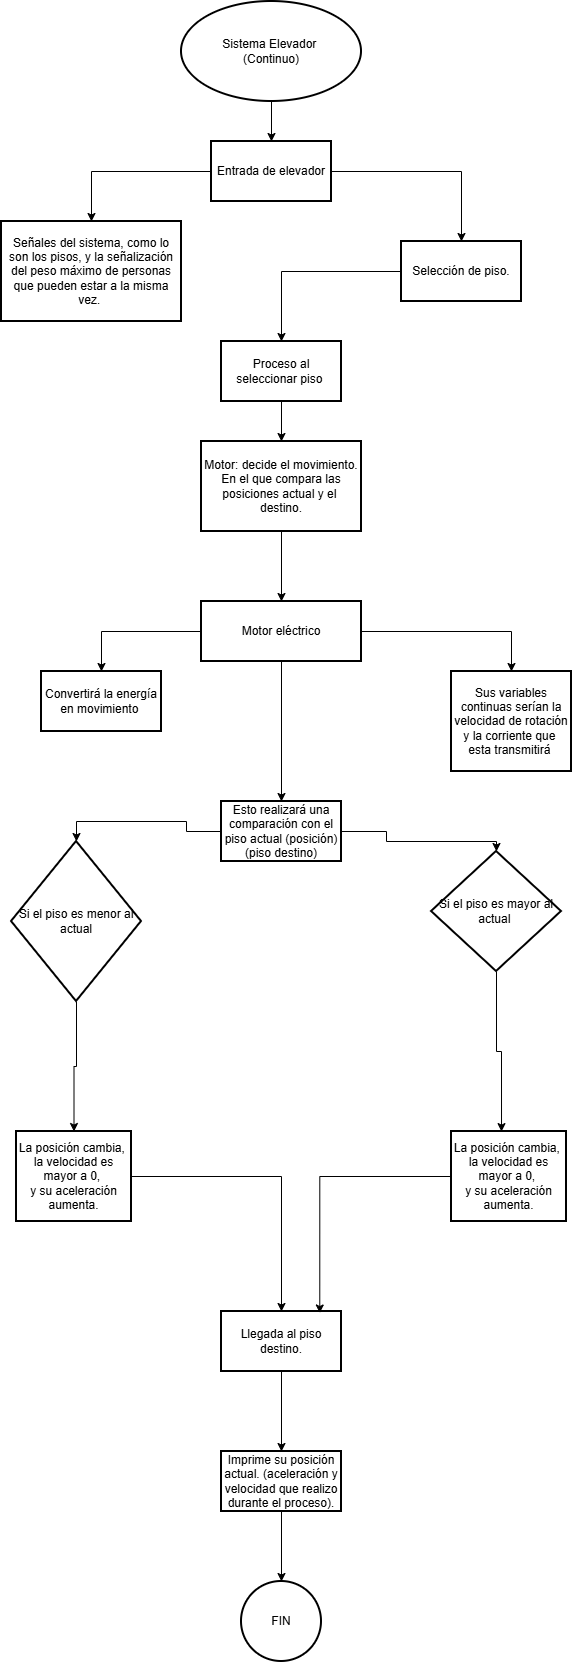

The diagram above was exported from draw.io. Its source (the exported page's mxGraphModel, read from the mxfile embedded in the PNG):
<mxGraphModel dx="715" dy="410" grid="1" gridSize="10" guides="1" tooltips="1" connect="1" arrows="1" fold="1" page="1" pageScale="1" pageWidth="827" pageHeight="1169" math="0" shadow="0">
  <root>
    <mxCell id="0" />
    <mxCell id="1" parent="0" />
    <mxCell id="DlbCC9ZqkaxJDJBdJmo_-5" edge="1" parent="1" source="DlbCC9ZqkaxJDJBdJmo_-1" style="edgeStyle=orthogonalEdgeStyle;rounded=0;orthogonalLoop=1;jettySize=auto;html=1;" target="DlbCC9ZqkaxJDJBdJmo_-4" value="">
      <mxGeometry relative="1" as="geometry" />
    </mxCell>
    <mxCell id="DlbCC9ZqkaxJDJBdJmo_-1" parent="1" style="strokeWidth=2;html=1;shape=mxgraph.flowchart.start_2;whiteSpace=wrap;" value="Sistema Elevador&amp;nbsp;&lt;div&gt;(Continuo)&lt;/div&gt;" vertex="1">
      <mxGeometry height="100" width="180" x="340" y="40" as="geometry" />
    </mxCell>
    <mxCell id="DlbCC9ZqkaxJDJBdJmo_-7" edge="1" parent="1" source="DlbCC9ZqkaxJDJBdJmo_-4" style="edgeStyle=orthogonalEdgeStyle;rounded=0;orthogonalLoop=1;jettySize=auto;html=1;" target="DlbCC9ZqkaxJDJBdJmo_-6" value="">
      <mxGeometry relative="1" as="geometry" />
    </mxCell>
    <mxCell id="DlbCC9ZqkaxJDJBdJmo_-11" edge="1" parent="1" source="DlbCC9ZqkaxJDJBdJmo_-4" style="edgeStyle=orthogonalEdgeStyle;rounded=0;orthogonalLoop=1;jettySize=auto;html=1;" target="DlbCC9ZqkaxJDJBdJmo_-10" value="">
      <mxGeometry relative="1" as="geometry" />
    </mxCell>
    <mxCell id="DlbCC9ZqkaxJDJBdJmo_-4" parent="1" style="whiteSpace=wrap;html=1;strokeWidth=2;" value="Entrada de elevador" vertex="1">
      <mxGeometry height="60" width="120" x="370" y="180" as="geometry" />
    </mxCell>
    <mxCell id="DlbCC9ZqkaxJDJBdJmo_-6" parent="1" style="whiteSpace=wrap;html=1;strokeWidth=2;" value="Señales del sistema, como lo son los pisos, y la señalización del peso máximo de personas que pueden estar a la misma vez.&amp;nbsp;" vertex="1">
      <mxGeometry height="100" width="180" x="160" y="260" as="geometry" />
    </mxCell>
    <mxCell id="DlbCC9ZqkaxJDJBdJmo_-13" edge="1" parent="1" source="DlbCC9ZqkaxJDJBdJmo_-10" style="edgeStyle=orthogonalEdgeStyle;rounded=0;orthogonalLoop=1;jettySize=auto;html=1;" target="DlbCC9ZqkaxJDJBdJmo_-12" value="">
      <mxGeometry relative="1" as="geometry" />
    </mxCell>
    <mxCell id="DlbCC9ZqkaxJDJBdJmo_-10" parent="1" style="whiteSpace=wrap;html=1;strokeWidth=2;" value="Selección de piso." vertex="1">
      <mxGeometry height="60" width="120" x="560" y="280" as="geometry" />
    </mxCell>
    <mxCell id="DlbCC9ZqkaxJDJBdJmo_-15" edge="1" parent="1" source="DlbCC9ZqkaxJDJBdJmo_-12" style="edgeStyle=orthogonalEdgeStyle;rounded=0;orthogonalLoop=1;jettySize=auto;html=1;" target="DlbCC9ZqkaxJDJBdJmo_-14" value="">
      <mxGeometry relative="1" as="geometry" />
    </mxCell>
    <mxCell id="DlbCC9ZqkaxJDJBdJmo_-12" parent="1" style="whiteSpace=wrap;html=1;strokeWidth=2;" value="Proceso al seleccionar piso&amp;nbsp;" vertex="1">
      <mxGeometry height="60" width="120" x="380" y="380" as="geometry" />
    </mxCell>
    <mxCell id="DlbCC9ZqkaxJDJBdJmo_-17" edge="1" parent="1" source="DlbCC9ZqkaxJDJBdJmo_-14" style="edgeStyle=orthogonalEdgeStyle;rounded=0;orthogonalLoop=1;jettySize=auto;html=1;" target="DlbCC9ZqkaxJDJBdJmo_-16" value="">
      <mxGeometry relative="1" as="geometry" />
    </mxCell>
    <mxCell id="DlbCC9ZqkaxJDJBdJmo_-14" parent="1" style="whiteSpace=wrap;html=1;strokeWidth=2;" value="Motor: decide el movimiento. En el que compara las posiciones actual y el&amp;nbsp; destino." vertex="1">
      <mxGeometry height="90" width="160" x="360" y="480" as="geometry" />
    </mxCell>
    <mxCell id="DlbCC9ZqkaxJDJBdJmo_-19" edge="1" parent="1" source="DlbCC9ZqkaxJDJBdJmo_-16" style="edgeStyle=orthogonalEdgeStyle;rounded=0;orthogonalLoop=1;jettySize=auto;html=1;" target="DlbCC9ZqkaxJDJBdJmo_-18" value="">
      <mxGeometry relative="1" as="geometry" />
    </mxCell>
    <mxCell id="DlbCC9ZqkaxJDJBdJmo_-21" edge="1" parent="1" source="DlbCC9ZqkaxJDJBdJmo_-16" style="edgeStyle=orthogonalEdgeStyle;rounded=0;orthogonalLoop=1;jettySize=auto;html=1;" target="DlbCC9ZqkaxJDJBdJmo_-20" value="">
      <mxGeometry relative="1" as="geometry" />
    </mxCell>
    <mxCell id="DlbCC9ZqkaxJDJBdJmo_-30" edge="1" parent="1" source="DlbCC9ZqkaxJDJBdJmo_-16" style="edgeStyle=orthogonalEdgeStyle;rounded=0;orthogonalLoop=1;jettySize=auto;html=1;" target="DlbCC9ZqkaxJDJBdJmo_-29" value="">
      <mxGeometry relative="1" as="geometry" />
    </mxCell>
    <mxCell id="DlbCC9ZqkaxJDJBdJmo_-16" parent="1" style="whiteSpace=wrap;html=1;strokeWidth=2;" value="Motor eléctrico" vertex="1">
      <mxGeometry height="60" width="160" x="360" y="640" as="geometry" />
    </mxCell>
    <mxCell id="DlbCC9ZqkaxJDJBdJmo_-18" parent="1" style="whiteSpace=wrap;html=1;strokeWidth=2;" value="Convertirá la energía en movimiento&amp;nbsp;" vertex="1">
      <mxGeometry height="60" width="120" x="200" y="710" as="geometry" />
    </mxCell>
    <mxCell id="DlbCC9ZqkaxJDJBdJmo_-20" parent="1" style="whiteSpace=wrap;html=1;strokeWidth=2;" value="Sus variables continuas serían la velocidad de rotación y la corriente que&amp;nbsp; esta transmitirá&amp;nbsp;" vertex="1">
      <mxGeometry height="100" width="120" x="610" y="710" as="geometry" />
    </mxCell>
    <mxCell id="DlbCC9ZqkaxJDJBdJmo_-34" edge="1" parent="1" source="DlbCC9ZqkaxJDJBdJmo_-29" style="edgeStyle=orthogonalEdgeStyle;rounded=0;orthogonalLoop=1;jettySize=auto;html=1;" target="DlbCC9ZqkaxJDJBdJmo_-33" value="">
      <mxGeometry relative="1" as="geometry">
        <Array as="points">
          <mxPoint x="345" y="870" />
          <mxPoint x="345" y="860" />
        </Array>
      </mxGeometry>
    </mxCell>
    <mxCell id="DlbCC9ZqkaxJDJBdJmo_-36" edge="1" parent="1" source="DlbCC9ZqkaxJDJBdJmo_-29" style="edgeStyle=orthogonalEdgeStyle;rounded=0;orthogonalLoop=1;jettySize=auto;html=1;" target="DlbCC9ZqkaxJDJBdJmo_-35" value="">
      <mxGeometry relative="1" as="geometry">
        <Array as="points">
          <mxPoint x="545" y="870" />
          <mxPoint x="545" y="880" />
          <mxPoint x="655" y="880" />
        </Array>
      </mxGeometry>
    </mxCell>
    <mxCell id="DlbCC9ZqkaxJDJBdJmo_-29" parent="1" style="whiteSpace=wrap;html=1;strokeWidth=2;" value="Esto realizará una comparación con el piso actual (posición) (piso destino)" vertex="1">
      <mxGeometry height="60" width="120" x="380" y="840" as="geometry" />
    </mxCell>
    <mxCell id="DlbCC9ZqkaxJDJBdJmo_-38" edge="1" parent="1" source="DlbCC9ZqkaxJDJBdJmo_-33" style="edgeStyle=orthogonalEdgeStyle;rounded=0;orthogonalLoop=1;jettySize=auto;html=1;" target="DlbCC9ZqkaxJDJBdJmo_-37" value="">
      <mxGeometry relative="1" as="geometry" />
    </mxCell>
    <mxCell id="DlbCC9ZqkaxJDJBdJmo_-33" parent="1" style="rhombus;whiteSpace=wrap;html=1;strokeWidth=2;" value="Si el piso es menor al actual" vertex="1">
      <mxGeometry height="160" width="130" x="170" y="880" as="geometry" />
    </mxCell>
    <mxCell id="DlbCC9ZqkaxJDJBdJmo_-35" parent="1" style="rhombus;whiteSpace=wrap;html=1;strokeWidth=2;" value="Si el piso es mayor al actual&amp;nbsp;" vertex="1">
      <mxGeometry height="120" width="130" x="590" y="890" as="geometry" />
    </mxCell>
    <mxCell id="DlbCC9ZqkaxJDJBdJmo_-42" edge="1" parent="1" source="DlbCC9ZqkaxJDJBdJmo_-37" style="edgeStyle=orthogonalEdgeStyle;rounded=0;orthogonalLoop=1;jettySize=auto;html=1;" target="DlbCC9ZqkaxJDJBdJmo_-41" value="">
      <mxGeometry relative="1" as="geometry" />
    </mxCell>
    <mxCell id="DlbCC9ZqkaxJDJBdJmo_-37" parent="1" style="whiteSpace=wrap;html=1;strokeWidth=2;" value="La posición cambia,&amp;nbsp;&lt;div&gt;la velocidad es mayor a 0,&amp;nbsp;&lt;/div&gt;&lt;div&gt;y su aceleración aumenta.&lt;/div&gt;" vertex="1">
      <mxGeometry height="90" width="115" x="175" y="1170" as="geometry" />
    </mxCell>
    <mxCell id="DlbCC9ZqkaxJDJBdJmo_-39" parent="1" style="whiteSpace=wrap;html=1;strokeWidth=2;" value="La posición cambia,&amp;nbsp;&lt;div&gt;la velocidad es mayor a 0,&amp;nbsp;&lt;/div&gt;&lt;div&gt;y su aceleración aumenta.&lt;/div&gt;" vertex="1">
      <mxGeometry height="90" width="115" x="610" y="1170" as="geometry" />
    </mxCell>
    <mxCell id="DlbCC9ZqkaxJDJBdJmo_-40" edge="1" parent="1" source="DlbCC9ZqkaxJDJBdJmo_-35" style="edgeStyle=orthogonalEdgeStyle;rounded=0;orthogonalLoop=1;jettySize=auto;html=1;entryX=0.435;entryY=0.001;entryDx=0;entryDy=0;entryPerimeter=0;" target="DlbCC9ZqkaxJDJBdJmo_-39">
      <mxGeometry relative="1" as="geometry" />
    </mxCell>
    <mxCell id="DlbCC9ZqkaxJDJBdJmo_-45" edge="1" parent="1" source="DlbCC9ZqkaxJDJBdJmo_-41" style="edgeStyle=orthogonalEdgeStyle;rounded=0;orthogonalLoop=1;jettySize=auto;html=1;" target="DlbCC9ZqkaxJDJBdJmo_-44" value="">
      <mxGeometry relative="1" as="geometry" />
    </mxCell>
    <mxCell id="DlbCC9ZqkaxJDJBdJmo_-41" parent="1" style="whiteSpace=wrap;html=1;strokeWidth=2;" value="Llegada al piso destino." vertex="1">
      <mxGeometry height="60" width="120" x="380" y="1350" as="geometry" />
    </mxCell>
    <mxCell id="DlbCC9ZqkaxJDJBdJmo_-43" edge="1" parent="1" source="DlbCC9ZqkaxJDJBdJmo_-39" style="edgeStyle=orthogonalEdgeStyle;rounded=0;orthogonalLoop=1;jettySize=auto;html=1;entryX=0.819;entryY=0.025;entryDx=0;entryDy=0;entryPerimeter=0;" target="DlbCC9ZqkaxJDJBdJmo_-41">
      <mxGeometry relative="1" as="geometry" />
    </mxCell>
    <mxCell id="DlbCC9ZqkaxJDJBdJmo_-47" edge="1" parent="1" source="DlbCC9ZqkaxJDJBdJmo_-44" style="edgeStyle=orthogonalEdgeStyle;rounded=0;orthogonalLoop=1;jettySize=auto;html=1;" target="DlbCC9ZqkaxJDJBdJmo_-46" value="">
      <mxGeometry relative="1" as="geometry" />
    </mxCell>
    <mxCell id="DlbCC9ZqkaxJDJBdJmo_-44" parent="1" style="whiteSpace=wrap;html=1;strokeWidth=2;" value="Imprime su posición actual. (aceleración y velocidad que realizo durante el proceso)." vertex="1">
      <mxGeometry height="60" width="120" x="380" y="1490" as="geometry" />
    </mxCell>
    <mxCell id="DlbCC9ZqkaxJDJBdJmo_-46" parent="1" style="ellipse;whiteSpace=wrap;html=1;strokeWidth=2;" value="FIN" vertex="1">
      <mxGeometry height="80" width="80" x="400" y="1620" as="geometry" />
    </mxCell>
  </root>
</mxGraphModel>